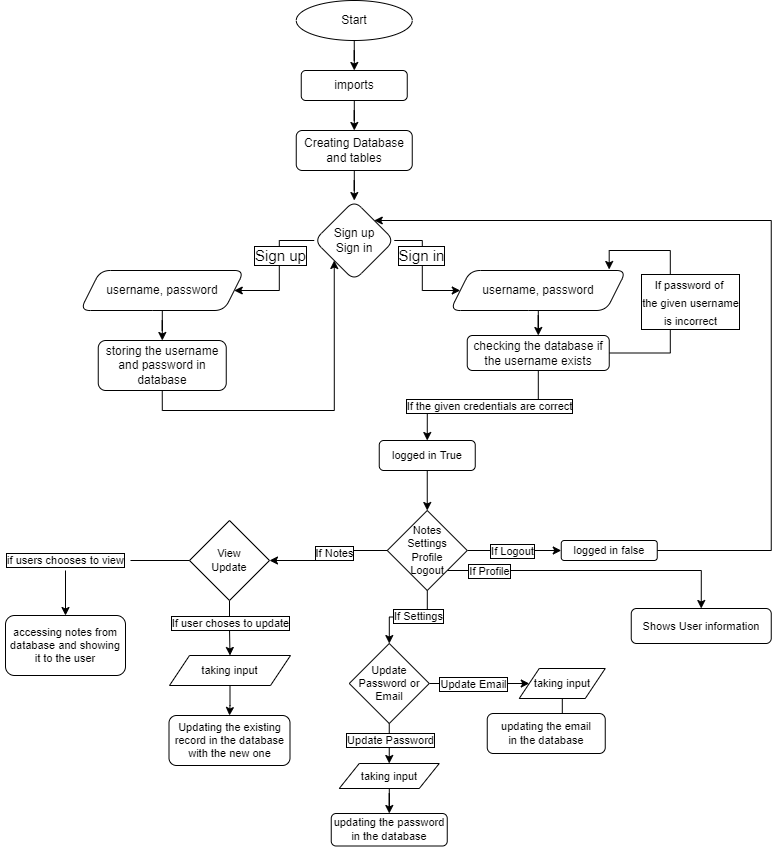

The diagram above was exported from draw.io. Its source (the exported page's mxGraphModel, read from the mxfile embedded in the PNG):
<mxGraphModel dx="1422" dy="794" grid="1" gridSize="10" guides="1" tooltips="1" connect="1" arrows="1" fold="1" page="1" pageScale="1" pageWidth="827" pageHeight="1169" math="0" shadow="0">
  <root>
    <mxCell id="WIyWlLk6GJQsqaUBKTNV-0" />
    <mxCell id="WIyWlLk6GJQsqaUBKTNV-1" parent="WIyWlLk6GJQsqaUBKTNV-0" />
    <mxCell id="-6Zd5j1Nl_z2gCV-mMvX-2" value="" style="edgeStyle=orthogonalEdgeStyle;rounded=0;orthogonalLoop=1;jettySize=auto;html=1;" edge="1" parent="WIyWlLk6GJQsqaUBKTNV-1" source="-6Zd5j1Nl_z2gCV-mMvX-0" target="-6Zd5j1Nl_z2gCV-mMvX-1">
      <mxGeometry relative="1" as="geometry" />
    </mxCell>
    <mxCell id="-6Zd5j1Nl_z2gCV-mMvX-0" value="Start" style="ellipse;whiteSpace=wrap;html=1;labelBorderColor=none;" vertex="1" parent="WIyWlLk6GJQsqaUBKTNV-1">
      <mxGeometry x="323.75" y="130" width="116" height="40" as="geometry" />
    </mxCell>
    <mxCell id="-6Zd5j1Nl_z2gCV-mMvX-4" value="" style="edgeStyle=orthogonalEdgeStyle;rounded=0;orthogonalLoop=1;jettySize=auto;html=1;" edge="1" parent="WIyWlLk6GJQsqaUBKTNV-1" source="-6Zd5j1Nl_z2gCV-mMvX-1" target="-6Zd5j1Nl_z2gCV-mMvX-3">
      <mxGeometry relative="1" as="geometry" />
    </mxCell>
    <mxCell id="-6Zd5j1Nl_z2gCV-mMvX-1" value="imports" style="rounded=1;whiteSpace=wrap;html=1;labelBorderColor=none;" vertex="1" parent="WIyWlLk6GJQsqaUBKTNV-1">
      <mxGeometry x="328.75" y="200" width="106" height="30" as="geometry" />
    </mxCell>
    <mxCell id="-6Zd5j1Nl_z2gCV-mMvX-8" value="" style="edgeStyle=orthogonalEdgeStyle;rounded=0;orthogonalLoop=1;jettySize=auto;html=1;" edge="1" parent="WIyWlLk6GJQsqaUBKTNV-1" source="-6Zd5j1Nl_z2gCV-mMvX-3" target="-6Zd5j1Nl_z2gCV-mMvX-7">
      <mxGeometry relative="1" as="geometry" />
    </mxCell>
    <mxCell id="-6Zd5j1Nl_z2gCV-mMvX-3" value="Creating Database and tables" style="whiteSpace=wrap;html=1;rounded=1;labelBorderColor=none;" vertex="1" parent="WIyWlLk6GJQsqaUBKTNV-1">
      <mxGeometry x="323.75" y="260" width="116" height="40" as="geometry" />
    </mxCell>
    <mxCell id="-6Zd5j1Nl_z2gCV-mMvX-10" value="" style="edgeStyle=orthogonalEdgeStyle;rounded=0;orthogonalLoop=1;jettySize=auto;html=1;" edge="1" parent="WIyWlLk6GJQsqaUBKTNV-1" source="-6Zd5j1Nl_z2gCV-mMvX-7" target="-6Zd5j1Nl_z2gCV-mMvX-9">
      <mxGeometry relative="1" as="geometry" />
    </mxCell>
    <mxCell id="-6Zd5j1Nl_z2gCV-mMvX-11" value="&lt;font style=&quot;font-size: 15px&quot;&gt;Sign up&lt;/font&gt;" style="edgeLabel;html=1;align=center;verticalAlign=middle;resizable=0;points=[];labelBorderColor=default;" vertex="1" connectable="0" parent="-6Zd5j1Nl_z2gCV-mMvX-10">
      <mxGeometry x="-0.2444" y="1" relative="1" as="geometry">
        <mxPoint as="offset" />
      </mxGeometry>
    </mxCell>
    <mxCell id="-6Zd5j1Nl_z2gCV-mMvX-16" value="" style="edgeStyle=orthogonalEdgeStyle;rounded=0;orthogonalLoop=1;jettySize=auto;html=1;fontSize=15;" edge="1" parent="WIyWlLk6GJQsqaUBKTNV-1" source="-6Zd5j1Nl_z2gCV-mMvX-7" target="-6Zd5j1Nl_z2gCV-mMvX-15">
      <mxGeometry relative="1" as="geometry" />
    </mxCell>
    <mxCell id="-6Zd5j1Nl_z2gCV-mMvX-17" value="Sign in" style="edgeLabel;html=1;align=center;verticalAlign=middle;resizable=0;points=[];fontSize=15;labelBorderColor=default;" vertex="1" connectable="0" parent="-6Zd5j1Nl_z2gCV-mMvX-16">
      <mxGeometry x="-0.254" y="-1" relative="1" as="geometry">
        <mxPoint as="offset" />
      </mxGeometry>
    </mxCell>
    <mxCell id="-6Zd5j1Nl_z2gCV-mMvX-7" value="Sign up&lt;br&gt;Sign in" style="rhombus;whiteSpace=wrap;html=1;rounded=1;labelBorderColor=none;" vertex="1" parent="WIyWlLk6GJQsqaUBKTNV-1">
      <mxGeometry x="341.75" y="330" width="80" height="80" as="geometry" />
    </mxCell>
    <mxCell id="-6Zd5j1Nl_z2gCV-mMvX-13" value="" style="edgeStyle=orthogonalEdgeStyle;rounded=0;orthogonalLoop=1;jettySize=auto;html=1;fontSize=15;" edge="1" parent="WIyWlLk6GJQsqaUBKTNV-1" source="-6Zd5j1Nl_z2gCV-mMvX-9" target="-6Zd5j1Nl_z2gCV-mMvX-12">
      <mxGeometry relative="1" as="geometry" />
    </mxCell>
    <mxCell id="-6Zd5j1Nl_z2gCV-mMvX-9" value="username, password" style="shape=parallelogram;perimeter=parallelogramPerimeter;whiteSpace=wrap;html=1;fixedSize=1;rounded=1;labelBorderColor=none;" vertex="1" parent="WIyWlLk6GJQsqaUBKTNV-1">
      <mxGeometry x="107.75" y="400" width="164" height="40" as="geometry" />
    </mxCell>
    <mxCell id="-6Zd5j1Nl_z2gCV-mMvX-14" style="edgeStyle=orthogonalEdgeStyle;rounded=0;orthogonalLoop=1;jettySize=auto;html=1;exitX=0.5;exitY=1;exitDx=0;exitDy=0;entryX=0;entryY=1;entryDx=0;entryDy=0;fontSize=15;" edge="1" parent="WIyWlLk6GJQsqaUBKTNV-1" source="-6Zd5j1Nl_z2gCV-mMvX-12" target="-6Zd5j1Nl_z2gCV-mMvX-7">
      <mxGeometry relative="1" as="geometry" />
    </mxCell>
    <mxCell id="-6Zd5j1Nl_z2gCV-mMvX-12" value="storing the username&lt;br&gt;and password in&lt;br&gt;database" style="whiteSpace=wrap;html=1;rounded=1;labelBorderColor=none;" vertex="1" parent="WIyWlLk6GJQsqaUBKTNV-1">
      <mxGeometry x="125.75" y="470" width="128" height="50" as="geometry" />
    </mxCell>
    <mxCell id="-6Zd5j1Nl_z2gCV-mMvX-19" value="" style="edgeStyle=orthogonalEdgeStyle;rounded=0;orthogonalLoop=1;jettySize=auto;html=1;fontSize=15;" edge="1" parent="WIyWlLk6GJQsqaUBKTNV-1" source="-6Zd5j1Nl_z2gCV-mMvX-15" target="-6Zd5j1Nl_z2gCV-mMvX-18">
      <mxGeometry relative="1" as="geometry" />
    </mxCell>
    <mxCell id="-6Zd5j1Nl_z2gCV-mMvX-15" value="username, password" style="shape=parallelogram;perimeter=parallelogramPerimeter;whiteSpace=wrap;html=1;fixedSize=1;rounded=1;labelBorderColor=none;" vertex="1" parent="WIyWlLk6GJQsqaUBKTNV-1">
      <mxGeometry x="477.75" y="400" width="176" height="40" as="geometry" />
    </mxCell>
    <mxCell id="-6Zd5j1Nl_z2gCV-mMvX-22" style="edgeStyle=orthogonalEdgeStyle;rounded=0;orthogonalLoop=1;jettySize=auto;html=1;exitX=1;exitY=0.5;exitDx=0;exitDy=0;entryX=0.903;entryY=-0.025;entryDx=0;entryDy=0;entryPerimeter=0;fontSize=15;" edge="1" parent="WIyWlLk6GJQsqaUBKTNV-1" source="-6Zd5j1Nl_z2gCV-mMvX-18" target="-6Zd5j1Nl_z2gCV-mMvX-15">
      <mxGeometry relative="1" as="geometry">
        <Array as="points">
          <mxPoint x="697.75" y="483" />
          <mxPoint x="697.75" y="380" />
          <mxPoint x="636.75" y="380" />
        </Array>
      </mxGeometry>
    </mxCell>
    <mxCell id="-6Zd5j1Nl_z2gCV-mMvX-23" value="&lt;font style=&quot;font-size: 11px&quot;&gt;If password of&amp;nbsp;&lt;br&gt;the given username&lt;br&gt;is incorrect&lt;/font&gt;" style="edgeLabel;html=1;align=center;verticalAlign=middle;resizable=0;points=[];fontSize=15;labelBorderColor=default;" vertex="1" connectable="0" parent="-6Zd5j1Nl_z2gCV-mMvX-22">
      <mxGeometry x="-0.2241" y="3" relative="1" as="geometry">
        <mxPoint x="23" y="-18" as="offset" />
      </mxGeometry>
    </mxCell>
    <mxCell id="-6Zd5j1Nl_z2gCV-mMvX-25" value="" style="edgeStyle=orthogonalEdgeStyle;rounded=0;orthogonalLoop=1;jettySize=auto;html=1;fontSize=11;entryX=0.5;entryY=0;entryDx=0;entryDy=0;" edge="1" parent="WIyWlLk6GJQsqaUBKTNV-1" source="-6Zd5j1Nl_z2gCV-mMvX-18" target="-6Zd5j1Nl_z2gCV-mMvX-60">
      <mxGeometry relative="1" as="geometry">
        <mxPoint x="468.75" y="580" as="targetPoint" />
      </mxGeometry>
    </mxCell>
    <mxCell id="-6Zd5j1Nl_z2gCV-mMvX-26" value="If the given credentials are correct" style="edgeLabel;html=1;align=center;verticalAlign=middle;resizable=0;points=[];fontSize=11;labelBorderColor=default;" vertex="1" connectable="0" parent="-6Zd5j1Nl_z2gCV-mMvX-25">
      <mxGeometry x="-0.3134" y="-1" relative="1" as="geometry">
        <mxPoint x="-22" y="1" as="offset" />
      </mxGeometry>
    </mxCell>
    <mxCell id="-6Zd5j1Nl_z2gCV-mMvX-18" value="checking the database if the username exists" style="whiteSpace=wrap;html=1;rounded=1;labelBorderColor=none;" vertex="1" parent="WIyWlLk6GJQsqaUBKTNV-1">
      <mxGeometry x="494.75" y="465" width="142" height="35" as="geometry" />
    </mxCell>
    <mxCell id="-6Zd5j1Nl_z2gCV-mMvX-32" value="" style="edgeStyle=orthogonalEdgeStyle;rounded=0;orthogonalLoop=1;jettySize=auto;html=1;fontSize=11;" edge="1" parent="WIyWlLk6GJQsqaUBKTNV-1" source="-6Zd5j1Nl_z2gCV-mMvX-27" target="-6Zd5j1Nl_z2gCV-mMvX-31">
      <mxGeometry relative="1" as="geometry" />
    </mxCell>
    <mxCell id="-6Zd5j1Nl_z2gCV-mMvX-33" value="If Notes" style="edgeLabel;html=1;align=center;verticalAlign=middle;resizable=0;points=[];fontSize=11;labelBorderColor=default;" vertex="1" connectable="0" parent="-6Zd5j1Nl_z2gCV-mMvX-32">
      <mxGeometry x="-0.0455" relative="1" as="geometry">
        <mxPoint x="6" as="offset" />
      </mxGeometry>
    </mxCell>
    <mxCell id="-6Zd5j1Nl_z2gCV-mMvX-47" value="" style="edgeStyle=orthogonalEdgeStyle;rounded=0;orthogonalLoop=1;jettySize=auto;html=1;fontSize=11;" edge="1" parent="WIyWlLk6GJQsqaUBKTNV-1" source="-6Zd5j1Nl_z2gCV-mMvX-27" target="-6Zd5j1Nl_z2gCV-mMvX-46">
      <mxGeometry relative="1" as="geometry" />
    </mxCell>
    <mxCell id="-6Zd5j1Nl_z2gCV-mMvX-48" value="If Settings" style="edgeLabel;html=1;align=center;verticalAlign=middle;resizable=0;points=[];fontSize=11;labelBorderColor=default;" vertex="1" connectable="0" parent="-6Zd5j1Nl_z2gCV-mMvX-47">
      <mxGeometry x="-0.1967" y="-1" relative="1" as="geometry">
        <mxPoint x="1" as="offset" />
      </mxGeometry>
    </mxCell>
    <mxCell id="-6Zd5j1Nl_z2gCV-mMvX-65" value="" style="edgeStyle=orthogonalEdgeStyle;rounded=0;orthogonalLoop=1;jettySize=auto;html=1;fontSize=11;" edge="1" parent="WIyWlLk6GJQsqaUBKTNV-1" source="-6Zd5j1Nl_z2gCV-mMvX-27" target="-6Zd5j1Nl_z2gCV-mMvX-64">
      <mxGeometry relative="1" as="geometry" />
    </mxCell>
    <mxCell id="-6Zd5j1Nl_z2gCV-mMvX-66" value="If Logout" style="edgeLabel;html=1;align=center;verticalAlign=middle;resizable=0;points=[];fontSize=11;labelBorderColor=default;" vertex="1" connectable="0" parent="-6Zd5j1Nl_z2gCV-mMvX-65">
      <mxGeometry x="-0.3506" y="-1" relative="1" as="geometry">
        <mxPoint x="14" y="-1" as="offset" />
      </mxGeometry>
    </mxCell>
    <mxCell id="-6Zd5j1Nl_z2gCV-mMvX-73" style="edgeStyle=orthogonalEdgeStyle;rounded=0;orthogonalLoop=1;jettySize=auto;html=1;exitX=1;exitY=1;exitDx=0;exitDy=0;entryX=0.5;entryY=0;entryDx=0;entryDy=0;fontSize=11;" edge="1" parent="WIyWlLk6GJQsqaUBKTNV-1" source="-6Zd5j1Nl_z2gCV-mMvX-27" target="-6Zd5j1Nl_z2gCV-mMvX-75">
      <mxGeometry relative="1" as="geometry">
        <mxPoint x="728.75" y="785" as="targetPoint" />
      </mxGeometry>
    </mxCell>
    <mxCell id="-6Zd5j1Nl_z2gCV-mMvX-74" value="If Profile" style="edgeLabel;html=1;align=center;verticalAlign=middle;resizable=0;points=[];fontSize=11;labelBorderColor=default;" vertex="1" connectable="0" parent="-6Zd5j1Nl_z2gCV-mMvX-73">
      <mxGeometry x="0.2397" y="-3" relative="1" as="geometry">
        <mxPoint x="-139" y="-3" as="offset" />
      </mxGeometry>
    </mxCell>
    <mxCell id="-6Zd5j1Nl_z2gCV-mMvX-27" value="Notes&lt;br&gt;Settings&lt;br&gt;Profile&lt;br&gt;Logout" style="rhombus;whiteSpace=wrap;html=1;labelBorderColor=none;fontSize=11;" vertex="1" parent="WIyWlLk6GJQsqaUBKTNV-1">
      <mxGeometry x="414.75" y="640" width="80" height="80" as="geometry" />
    </mxCell>
    <mxCell id="-6Zd5j1Nl_z2gCV-mMvX-35" value="" style="edgeStyle=orthogonalEdgeStyle;rounded=0;orthogonalLoop=1;jettySize=auto;html=1;fontSize=11;startArrow=none;" edge="1" parent="WIyWlLk6GJQsqaUBKTNV-1" source="-6Zd5j1Nl_z2gCV-mMvX-36" target="-6Zd5j1Nl_z2gCV-mMvX-34">
      <mxGeometry relative="1" as="geometry" />
    </mxCell>
    <mxCell id="-6Zd5j1Nl_z2gCV-mMvX-39" value="" style="edgeStyle=orthogonalEdgeStyle;rounded=0;orthogonalLoop=1;jettySize=auto;html=1;fontSize=11;" edge="1" parent="WIyWlLk6GJQsqaUBKTNV-1" source="-6Zd5j1Nl_z2gCV-mMvX-31" target="-6Zd5j1Nl_z2gCV-mMvX-38">
      <mxGeometry relative="1" as="geometry" />
    </mxCell>
    <mxCell id="-6Zd5j1Nl_z2gCV-mMvX-40" value="If user choses to update" style="edgeLabel;html=1;align=center;verticalAlign=middle;resizable=0;points=[];fontSize=11;labelBorderColor=default;" vertex="1" connectable="0" parent="-6Zd5j1Nl_z2gCV-mMvX-39">
      <mxGeometry x="-0.2222" relative="1" as="geometry">
        <mxPoint as="offset" />
      </mxGeometry>
    </mxCell>
    <mxCell id="-6Zd5j1Nl_z2gCV-mMvX-31" value="View&lt;br&gt;Update" style="rhombus;whiteSpace=wrap;html=1;fontSize=11;labelBorderColor=none;" vertex="1" parent="WIyWlLk6GJQsqaUBKTNV-1">
      <mxGeometry x="217" y="650" width="80" height="80" as="geometry" />
    </mxCell>
    <mxCell id="-6Zd5j1Nl_z2gCV-mMvX-34" value="accessing notes from&lt;br&gt;database and showing&lt;br&gt;it to the user" style="rounded=1;whiteSpace=wrap;html=1;fontSize=11;labelBorderColor=none;" vertex="1" parent="WIyWlLk6GJQsqaUBKTNV-1">
      <mxGeometry x="33" y="745" width="120" height="60" as="geometry" />
    </mxCell>
    <mxCell id="-6Zd5j1Nl_z2gCV-mMvX-36" value="if users chooses to view" style="text;html=1;align=center;verticalAlign=middle;resizable=0;points=[];autosize=1;strokeColor=none;fillColor=none;fontSize=11;labelBorderColor=default;" vertex="1" parent="WIyWlLk6GJQsqaUBKTNV-1">
      <mxGeometry x="28" y="680" width="130" height="20" as="geometry" />
    </mxCell>
    <mxCell id="-6Zd5j1Nl_z2gCV-mMvX-37" value="" style="edgeStyle=orthogonalEdgeStyle;rounded=0;orthogonalLoop=1;jettySize=auto;html=1;fontSize=11;endArrow=none;" edge="1" parent="WIyWlLk6GJQsqaUBKTNV-1" source="-6Zd5j1Nl_z2gCV-mMvX-31" target="-6Zd5j1Nl_z2gCV-mMvX-36">
      <mxGeometry relative="1" as="geometry">
        <mxPoint x="217" y="690" as="sourcePoint" />
        <mxPoint x="138" y="690" as="targetPoint" />
      </mxGeometry>
    </mxCell>
    <mxCell id="-6Zd5j1Nl_z2gCV-mMvX-44" value="" style="edgeStyle=orthogonalEdgeStyle;rounded=0;orthogonalLoop=1;jettySize=auto;html=1;fontSize=11;" edge="1" parent="WIyWlLk6GJQsqaUBKTNV-1" source="-6Zd5j1Nl_z2gCV-mMvX-38" target="-6Zd5j1Nl_z2gCV-mMvX-43">
      <mxGeometry relative="1" as="geometry" />
    </mxCell>
    <mxCell id="-6Zd5j1Nl_z2gCV-mMvX-38" value="taking input" style="shape=parallelogram;perimeter=parallelogramPerimeter;whiteSpace=wrap;html=1;fixedSize=1;fontSize=11;labelBorderColor=none;" vertex="1" parent="WIyWlLk6GJQsqaUBKTNV-1">
      <mxGeometry x="197" y="785" width="121" height="30" as="geometry" />
    </mxCell>
    <mxCell id="-6Zd5j1Nl_z2gCV-mMvX-43" value="Updating the existing&lt;br&gt;record in the database&lt;br&gt;with the new one" style="rounded=1;whiteSpace=wrap;html=1;fontSize=11;labelBorderColor=none;" vertex="1" parent="WIyWlLk6GJQsqaUBKTNV-1">
      <mxGeometry x="196.5" y="845" width="121" height="50" as="geometry" />
    </mxCell>
    <mxCell id="-6Zd5j1Nl_z2gCV-mMvX-51" value="" style="edgeStyle=orthogonalEdgeStyle;rounded=0;orthogonalLoop=1;jettySize=auto;html=1;fontSize=11;" edge="1" parent="WIyWlLk6GJQsqaUBKTNV-1" source="-6Zd5j1Nl_z2gCV-mMvX-46" target="-6Zd5j1Nl_z2gCV-mMvX-50">
      <mxGeometry relative="1" as="geometry" />
    </mxCell>
    <mxCell id="-6Zd5j1Nl_z2gCV-mMvX-52" value="Update Email" style="edgeLabel;html=1;align=center;verticalAlign=middle;resizable=0;points=[];fontSize=11;labelBorderColor=default;" vertex="1" connectable="0" parent="-6Zd5j1Nl_z2gCV-mMvX-51">
      <mxGeometry x="-0.2642" y="-1" relative="1" as="geometry">
        <mxPoint x="7" y="-1" as="offset" />
      </mxGeometry>
    </mxCell>
    <mxCell id="-6Zd5j1Nl_z2gCV-mMvX-56" value="" style="edgeStyle=orthogonalEdgeStyle;rounded=0;orthogonalLoop=1;jettySize=auto;html=1;fontSize=11;" edge="1" parent="WIyWlLk6GJQsqaUBKTNV-1" source="-6Zd5j1Nl_z2gCV-mMvX-46" target="-6Zd5j1Nl_z2gCV-mMvX-55">
      <mxGeometry relative="1" as="geometry" />
    </mxCell>
    <mxCell id="-6Zd5j1Nl_z2gCV-mMvX-57" value="Update Password" style="edgeLabel;html=1;align=center;verticalAlign=middle;resizable=0;points=[];fontSize=11;labelBorderColor=default;" vertex="1" connectable="0" parent="-6Zd5j1Nl_z2gCV-mMvX-56">
      <mxGeometry x="-0.2235" y="1" relative="1" as="geometry">
        <mxPoint as="offset" />
      </mxGeometry>
    </mxCell>
    <mxCell id="-6Zd5j1Nl_z2gCV-mMvX-46" value="Update&lt;br&gt;Password or&lt;br&gt;Email" style="rhombus;whiteSpace=wrap;html=1;fontSize=11;labelBorderColor=none;" vertex="1" parent="WIyWlLk6GJQsqaUBKTNV-1">
      <mxGeometry x="376.75" y="773" width="80" height="80" as="geometry" />
    </mxCell>
    <mxCell id="-6Zd5j1Nl_z2gCV-mMvX-54" value="" style="edgeStyle=orthogonalEdgeStyle;rounded=0;orthogonalLoop=1;jettySize=auto;html=1;fontSize=11;" edge="1" parent="WIyWlLk6GJQsqaUBKTNV-1" source="-6Zd5j1Nl_z2gCV-mMvX-50" target="-6Zd5j1Nl_z2gCV-mMvX-53">
      <mxGeometry relative="1" as="geometry" />
    </mxCell>
    <mxCell id="-6Zd5j1Nl_z2gCV-mMvX-50" value="taking input" style="shape=parallelogram;perimeter=parallelogramPerimeter;whiteSpace=wrap;html=1;fixedSize=1;fontSize=11;labelBorderColor=none;" vertex="1" parent="WIyWlLk6GJQsqaUBKTNV-1">
      <mxGeometry x="546.75" y="798" width="86" height="30" as="geometry" />
    </mxCell>
    <mxCell id="-6Zd5j1Nl_z2gCV-mMvX-53" value="updating the email&lt;br&gt;in the database" style="rounded=1;whiteSpace=wrap;html=1;fontSize=11;labelBorderColor=none;" vertex="1" parent="WIyWlLk6GJQsqaUBKTNV-1">
      <mxGeometry x="514.75" y="843" width="118" height="40" as="geometry" />
    </mxCell>
    <mxCell id="-6Zd5j1Nl_z2gCV-mMvX-59" value="" style="edgeStyle=orthogonalEdgeStyle;rounded=0;orthogonalLoop=1;jettySize=auto;html=1;fontSize=11;" edge="1" parent="WIyWlLk6GJQsqaUBKTNV-1" source="-6Zd5j1Nl_z2gCV-mMvX-55" target="-6Zd5j1Nl_z2gCV-mMvX-58">
      <mxGeometry relative="1" as="geometry" />
    </mxCell>
    <mxCell id="-6Zd5j1Nl_z2gCV-mMvX-55" value="taking input" style="shape=parallelogram;perimeter=parallelogramPerimeter;whiteSpace=wrap;html=1;fixedSize=1;fontSize=11;labelBorderColor=none;" vertex="1" parent="WIyWlLk6GJQsqaUBKTNV-1">
      <mxGeometry x="366.75" y="893" width="100" height="25" as="geometry" />
    </mxCell>
    <mxCell id="-6Zd5j1Nl_z2gCV-mMvX-58" value="updating the password&lt;br&gt;in the database" style="rounded=1;whiteSpace=wrap;html=1;fontSize=11;labelBorderColor=none;" vertex="1" parent="WIyWlLk6GJQsqaUBKTNV-1">
      <mxGeometry x="358.75" y="943" width="116" height="32.5" as="geometry" />
    </mxCell>
    <mxCell id="-6Zd5j1Nl_z2gCV-mMvX-63" style="edgeStyle=orthogonalEdgeStyle;rounded=0;orthogonalLoop=1;jettySize=auto;html=1;exitX=0.5;exitY=1;exitDx=0;exitDy=0;entryX=0.5;entryY=0;entryDx=0;entryDy=0;fontSize=11;" edge="1" parent="WIyWlLk6GJQsqaUBKTNV-1" source="-6Zd5j1Nl_z2gCV-mMvX-60" target="-6Zd5j1Nl_z2gCV-mMvX-27">
      <mxGeometry relative="1" as="geometry" />
    </mxCell>
    <mxCell id="-6Zd5j1Nl_z2gCV-mMvX-60" value="logged in True" style="rounded=1;whiteSpace=wrap;html=1;labelBorderColor=none;fontSize=11;" vertex="1" parent="WIyWlLk6GJQsqaUBKTNV-1">
      <mxGeometry x="406.75" y="570" width="96" height="30" as="geometry" />
    </mxCell>
    <mxCell id="-6Zd5j1Nl_z2gCV-mMvX-64" value="logged in false" style="rounded=1;whiteSpace=wrap;html=1;fontSize=11;labelBorderColor=none;" vertex="1" parent="WIyWlLk6GJQsqaUBKTNV-1">
      <mxGeometry x="588.75" y="670" width="96" height="20" as="geometry" />
    </mxCell>
    <mxCell id="-6Zd5j1Nl_z2gCV-mMvX-68" value="" style="endArrow=classic;html=1;rounded=0;fontSize=11;exitX=1;exitY=0.5;exitDx=0;exitDy=0;entryX=1;entryY=0;entryDx=0;entryDy=0;" edge="1" parent="WIyWlLk6GJQsqaUBKTNV-1" source="-6Zd5j1Nl_z2gCV-mMvX-64" target="-6Zd5j1Nl_z2gCV-mMvX-7">
      <mxGeometry width="50" height="50" relative="1" as="geometry">
        <mxPoint x="388.75" y="650" as="sourcePoint" />
        <mxPoint x="438.75" y="600" as="targetPoint" />
        <Array as="points">
          <mxPoint x="798.75" y="680" />
          <mxPoint x="798.75" y="350" />
        </Array>
      </mxGeometry>
    </mxCell>
    <mxCell id="-6Zd5j1Nl_z2gCV-mMvX-75" value="Shows User information" style="rounded=1;whiteSpace=wrap;html=1;labelBorderColor=none;fontSize=11;" vertex="1" parent="WIyWlLk6GJQsqaUBKTNV-1">
      <mxGeometry x="658.75" y="738" width="140" height="35" as="geometry" />
    </mxCell>
  </root>
</mxGraphModel>